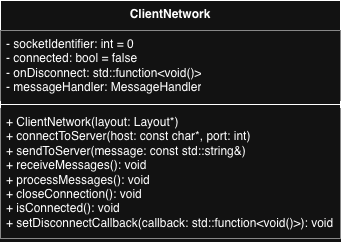

The diagram above was exported from draw.io. Its source (the exported page's mxGraphModel, read from the mxfile embedded in the PNG):
<mxGraphModel dx="964" dy="639" grid="1" gridSize="10" guides="1" tooltips="1" connect="1" arrows="1" fold="1" page="1" pageScale="1" pageWidth="850" pageHeight="1100" math="0" shadow="0">
  <root>
    <mxCell id="0" />
    <mxCell id="1" parent="0" />
    <mxCell id="RmrlwptQO4w7wopJKeTa-1" parent="1" style="swimlane;fontStyle=1;align=center;verticalAlign=top;childLayout=stackLayout;horizontal=1;startSize=30;horizontalStack=0;resizeParent=1;resizeParentMax=0;resizeLast=0;collapsible=1;marginBottom=0;whiteSpace=wrap;html=1;" value="ClientNetwork" vertex="1">
      <mxGeometry height="238" width="340" x="220" y="110" as="geometry" />
    </mxCell>
    <mxCell id="RmrlwptQO4w7wopJKeTa-2" parent="RmrlwptQO4w7wopJKeTa-1" style="text;strokeColor=none;fillColor=default;align=left;verticalAlign=top;spacingLeft=4;spacingRight=4;overflow=hidden;rotatable=0;points=[[0,0.5],[1,0.5]];portConstraint=eastwest;whiteSpace=wrap;html=1;" value="- socketIdentifier: int = 0&lt;div&gt;- connected: bool = false&lt;/div&gt;&lt;div&gt;- onDisconnect: std::function&amp;lt;void()&amp;gt;&lt;/div&gt;&lt;div&gt;- messageHandler: MessageHandler&lt;/div&gt;" vertex="1">
      <mxGeometry height="70" width="340" y="30" as="geometry" />
    </mxCell>
    <mxCell id="RmrlwptQO4w7wopJKeTa-3" parent="RmrlwptQO4w7wopJKeTa-1" style="line;strokeWidth=1;fillColor=none;align=left;verticalAlign=middle;spacingTop=-1;spacingLeft=3;spacingRight=3;rotatable=0;labelPosition=right;points=[];portConstraint=eastwest;strokeColor=inherit;" value="" vertex="1">
      <mxGeometry height="8" width="340" y="100" as="geometry" />
    </mxCell>
    <mxCell id="RmrlwptQO4w7wopJKeTa-4" parent="RmrlwptQO4w7wopJKeTa-1" style="text;strokeColor=none;fillColor=default;align=left;verticalAlign=top;spacingLeft=4;spacingRight=4;overflow=hidden;rotatable=0;points=[[0,0.5],[1,0.5]];portConstraint=eastwest;whiteSpace=wrap;html=1;" value="+ ClientNetwork(layout: Layout*)&lt;div&gt;+ connectToServer(host: const char*, port: int)&lt;/div&gt;&lt;div&gt;+ sendToServer(message: const std::string&amp;amp;)&lt;/div&gt;&lt;div&gt;+ receiveMessages(): void&lt;/div&gt;&lt;div&gt;+ processMessages(): void&lt;/div&gt;&lt;div&gt;+ closeConnection(): void&lt;/div&gt;&lt;div&gt;+ isConnected(): void&lt;/div&gt;&lt;div&gt;+ setDisconnectCallback(callback: std::function&amp;lt;void()&amp;gt;): void&lt;/div&gt;" vertex="1">
      <mxGeometry height="130" width="340" y="108" as="geometry" />
    </mxCell>
  </root>
</mxGraphModel>